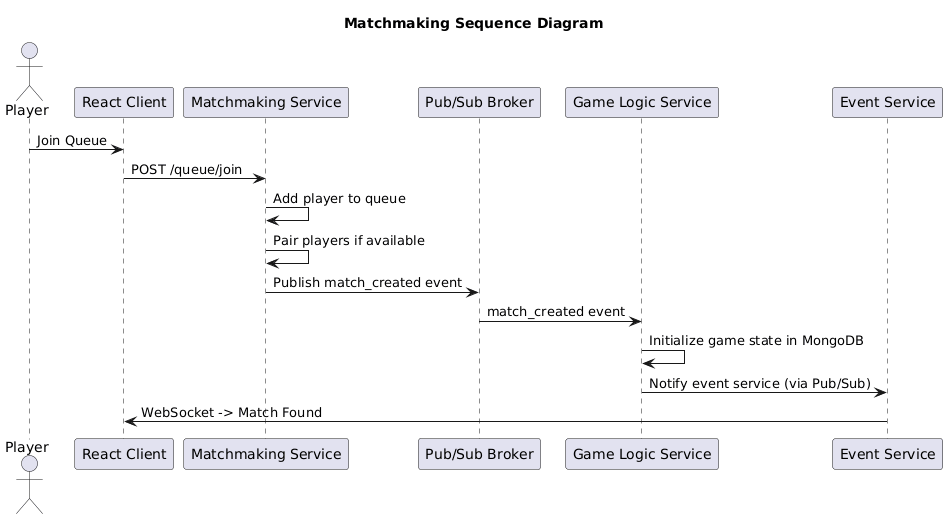

The diagram above was rendered by PlantUML. Its source (embedded in the PNG):
@startuml
title Matchmaking Sequence Diagram

actor Player as P
participant "React Client" as C
participant "Matchmaking Service" as M
participant "Pub/Sub Broker" as B
participant "Game Logic Service" as G
participant "Event Service" as E

P -> C: Join Queue
C -> M: POST /queue/join
M -> M: Add player to queue
M -> M: Pair players if available
M -> B: Publish match_created event

B -> G: match_created event
G -> G: Initialize game state in MongoDB

G -> E: Notify event service (via Pub/Sub)
E -> C: WebSocket -> Match Found
@enduml